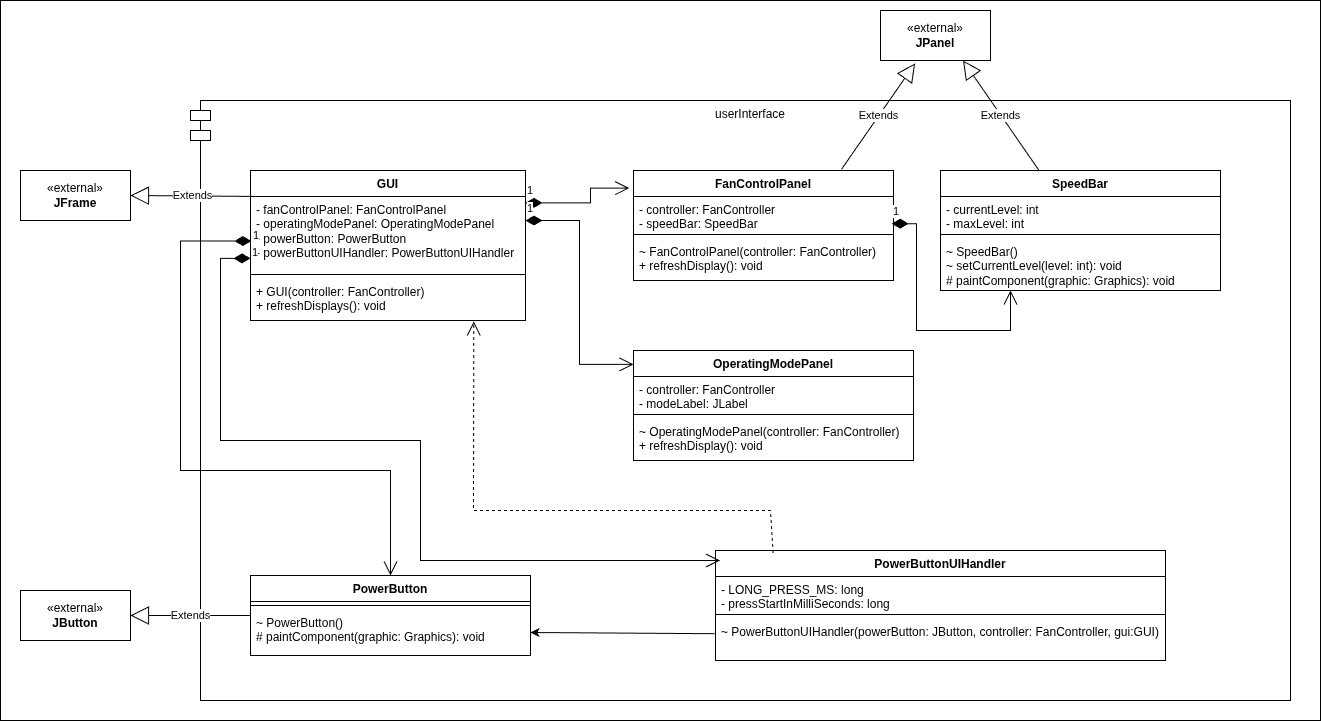

The diagram above was exported from draw.io. Its source (the exported page's mxGraphModel, read from the mxfile embedded in the PNG):
<mxGraphModel dx="2881" dy="2303" grid="1" gridSize="10" guides="1" tooltips="1" connect="1" arrows="1" fold="1" page="1" pageScale="1" pageWidth="827" pageHeight="1169" math="0" shadow="0">
  <root>
    <mxCell id="0" />
    <mxCell id="1" parent="0" />
    <mxCell id="nh7k-dn-UzL1q8Wn34CN-78" parent="1" style="rounded=0;whiteSpace=wrap;html=1;" value="" vertex="1">
      <mxGeometry height="720" width="1320" x="-480" y="-220" as="geometry" />
    </mxCell>
    <mxCell id="nh7k-dn-UzL1q8Wn34CN-18" parent="1" style="shape=module;align=left;spacingLeft=20;align=center;verticalAlign=top;whiteSpace=wrap;html=1;" value="userInterface" vertex="1">
      <mxGeometry height="600" width="1100" x="-290" y="-120" as="geometry" />
    </mxCell>
    <mxCell id="nh7k-dn-UzL1q8Wn34CN-19" parent="1" style="swimlane;fontStyle=1;align=center;verticalAlign=top;childLayout=stackLayout;horizontal=1;startSize=26;horizontalStack=0;resizeParent=1;resizeParentMax=0;resizeLast=0;collapsible=1;marginBottom=0;whiteSpace=wrap;html=1;" value="GUI" vertex="1">
      <mxGeometry height="150" width="275" x="-230" y="-50" as="geometry">
        <mxRectangle height="30" width="120" x="200" y="510" as="alternateBounds" />
      </mxGeometry>
    </mxCell>
    <mxCell id="nh7k-dn-UzL1q8Wn34CN-20" parent="nh7k-dn-UzL1q8Wn34CN-19" style="text;strokeColor=none;fillColor=none;align=left;verticalAlign=top;spacingLeft=4;spacingRight=4;overflow=hidden;rotatable=0;points=[[0,0.5],[1,0.5]];portConstraint=eastwest;whiteSpace=wrap;html=1;" value="&lt;div&gt;- fanControlPanel: FanControlPanel&lt;/div&gt;&lt;div&gt;- operatingModePanel: OperatingModePanel&lt;/div&gt;&lt;div&gt;- powerButton: PowerButton&lt;/div&gt;&lt;div&gt;- powerButtonUIHandler: PowerButtonUIHandler&lt;/div&gt;" vertex="1">
      <mxGeometry height="74" width="275" y="26" as="geometry" />
    </mxCell>
    <mxCell id="nh7k-dn-UzL1q8Wn34CN-21" parent="nh7k-dn-UzL1q8Wn34CN-19" style="line;strokeWidth=1;fillColor=none;align=left;verticalAlign=middle;spacingTop=-1;spacingLeft=3;spacingRight=3;rotatable=0;labelPosition=right;points=[];portConstraint=eastwest;strokeColor=inherit;" value="" vertex="1">
      <mxGeometry height="8" width="275" y="100" as="geometry" />
    </mxCell>
    <mxCell id="nh7k-dn-UzL1q8Wn34CN-22" parent="nh7k-dn-UzL1q8Wn34CN-19" style="text;strokeColor=none;fillColor=none;align=left;verticalAlign=top;spacingLeft=4;spacingRight=4;overflow=hidden;rotatable=0;points=[[0,0.5],[1,0.5]];portConstraint=eastwest;whiteSpace=wrap;html=1;" value="+ GUI(controller: FanController)&lt;div&gt;+ refreshDisplays(): void&lt;/div&gt;" vertex="1">
      <mxGeometry height="42" width="275" y="108" as="geometry" />
    </mxCell>
    <mxCell id="nh7k-dn-UzL1q8Wn34CN-23" parent="1" style="swimlane;fontStyle=1;align=center;verticalAlign=top;childLayout=stackLayout;horizontal=1;startSize=26;horizontalStack=0;resizeParent=1;resizeParentMax=0;resizeLast=0;collapsible=1;marginBottom=0;whiteSpace=wrap;html=1;" value="FanControlPanel" vertex="1">
      <mxGeometry height="110" width="260" x="153" y="-50" as="geometry">
        <mxRectangle height="30" width="120" x="200" y="510" as="alternateBounds" />
      </mxGeometry>
    </mxCell>
    <mxCell id="nh7k-dn-UzL1q8Wn34CN-24" parent="nh7k-dn-UzL1q8Wn34CN-23" style="text;strokeColor=none;fillColor=none;align=left;verticalAlign=top;spacingLeft=4;spacingRight=4;overflow=hidden;rotatable=0;points=[[0,0.5],[1,0.5]];portConstraint=eastwest;whiteSpace=wrap;html=1;" value="&lt;div&gt;- controller: FanController&lt;/div&gt;&lt;div&gt;- speedBar: SpeedBar&lt;/div&gt;" vertex="1">
      <mxGeometry height="34" width="260" y="26" as="geometry" />
    </mxCell>
    <mxCell id="nh7k-dn-UzL1q8Wn34CN-25" parent="nh7k-dn-UzL1q8Wn34CN-23" style="line;strokeWidth=1;fillColor=none;align=left;verticalAlign=middle;spacingTop=-1;spacingLeft=3;spacingRight=3;rotatable=0;labelPosition=right;points=[];portConstraint=eastwest;strokeColor=inherit;" value="" vertex="1">
      <mxGeometry height="8" width="260" y="60" as="geometry" />
    </mxCell>
    <mxCell id="nh7k-dn-UzL1q8Wn34CN-26" parent="nh7k-dn-UzL1q8Wn34CN-23" style="text;strokeColor=none;fillColor=none;align=left;verticalAlign=top;spacingLeft=4;spacingRight=4;overflow=hidden;rotatable=0;points=[[0,0.5],[1,0.5]];portConstraint=eastwest;whiteSpace=wrap;html=1;" value="~ FanControlPanel(controller: FanController)&lt;div&gt;+ refreshDisplay(): void&lt;/div&gt;" vertex="1">
      <mxGeometry height="42" width="260" y="68" as="geometry" />
    </mxCell>
    <mxCell id="nh7k-dn-UzL1q8Wn34CN-27" parent="1" style="swimlane;fontStyle=1;align=center;verticalAlign=top;childLayout=stackLayout;horizontal=1;startSize=26;horizontalStack=0;resizeParent=1;resizeParentMax=0;resizeLast=0;collapsible=1;marginBottom=0;whiteSpace=wrap;html=1;" value="OperatingModePanel" vertex="1">
      <mxGeometry height="110" width="280" x="153" y="130" as="geometry">
        <mxRectangle height="30" width="120" x="200" y="510" as="alternateBounds" />
      </mxGeometry>
    </mxCell>
    <mxCell id="nh7k-dn-UzL1q8Wn34CN-28" parent="nh7k-dn-UzL1q8Wn34CN-27" style="text;strokeColor=none;fillColor=none;align=left;verticalAlign=top;spacingLeft=4;spacingRight=4;overflow=hidden;rotatable=0;points=[[0,0.5],[1,0.5]];portConstraint=eastwest;whiteSpace=wrap;html=1;" value="&lt;div&gt;- controller:&amp;nbsp;&lt;span style=&quot;background-color: transparent; color: light-dark(rgb(0, 0, 0), rgb(255, 255, 255));&quot;&gt;FanController&lt;/span&gt;&lt;/div&gt;&lt;div&gt;- modeLabel: JLabel&lt;/div&gt;" vertex="1">
      <mxGeometry height="34" width="280" y="26" as="geometry" />
    </mxCell>
    <mxCell id="nh7k-dn-UzL1q8Wn34CN-29" parent="nh7k-dn-UzL1q8Wn34CN-27" style="line;strokeWidth=1;fillColor=none;align=left;verticalAlign=middle;spacingTop=-1;spacingLeft=3;spacingRight=3;rotatable=0;labelPosition=right;points=[];portConstraint=eastwest;strokeColor=inherit;" value="" vertex="1">
      <mxGeometry height="8" width="280" y="60" as="geometry" />
    </mxCell>
    <mxCell id="nh7k-dn-UzL1q8Wn34CN-30" parent="nh7k-dn-UzL1q8Wn34CN-27" style="text;strokeColor=none;fillColor=none;align=left;verticalAlign=top;spacingLeft=4;spacingRight=4;overflow=hidden;rotatable=0;points=[[0,0.5],[1,0.5]];portConstraint=eastwest;whiteSpace=wrap;html=1;" value="~ OperatingModePanel(controller: FanController)&lt;div&gt;+ refreshDisplay(): void&lt;/div&gt;" vertex="1">
      <mxGeometry height="42" width="280" y="68" as="geometry" />
    </mxCell>
    <mxCell id="nh7k-dn-UzL1q8Wn34CN-31" parent="1" style="swimlane;fontStyle=1;align=center;verticalAlign=top;childLayout=stackLayout;horizontal=1;startSize=26;horizontalStack=0;resizeParent=1;resizeParentMax=0;resizeLast=0;collapsible=1;marginBottom=0;whiteSpace=wrap;html=1;" value="PowerButton" vertex="1">
      <mxGeometry height="80" width="280" x="-230" y="355" as="geometry">
        <mxRectangle height="30" width="120" x="200" y="510" as="alternateBounds" />
      </mxGeometry>
    </mxCell>
    <mxCell id="nh7k-dn-UzL1q8Wn34CN-33" parent="nh7k-dn-UzL1q8Wn34CN-31" style="line;strokeWidth=1;fillColor=none;align=left;verticalAlign=middle;spacingTop=-1;spacingLeft=3;spacingRight=3;rotatable=0;labelPosition=right;points=[];portConstraint=eastwest;strokeColor=inherit;" value="" vertex="1">
      <mxGeometry height="8" width="280" y="26" as="geometry" />
    </mxCell>
    <mxCell id="nh7k-dn-UzL1q8Wn34CN-34" parent="nh7k-dn-UzL1q8Wn34CN-31" style="text;strokeColor=none;fillColor=none;align=left;verticalAlign=top;spacingLeft=4;spacingRight=4;overflow=hidden;rotatable=0;points=[[0,0.5],[1,0.5]];portConstraint=eastwest;whiteSpace=wrap;html=1;" value="~ PowerButton()&lt;div&gt;# paintComponent(graphic: Graphics): void&lt;/div&gt;" vertex="1">
      <mxGeometry height="46" width="280" y="34" as="geometry" />
    </mxCell>
    <mxCell id="nh7k-dn-UzL1q8Wn34CN-38" parent="1" style="swimlane;fontStyle=1;align=center;verticalAlign=top;childLayout=stackLayout;horizontal=1;startSize=26;horizontalStack=0;resizeParent=1;resizeParentMax=0;resizeLast=0;collapsible=1;marginBottom=0;whiteSpace=wrap;html=1;" value="PowerButtonUIHandler" vertex="1">
      <mxGeometry height="110" width="450" x="235" y="330" as="geometry">
        <mxRectangle height="30" width="120" x="200" y="510" as="alternateBounds" />
      </mxGeometry>
    </mxCell>
    <mxCell id="nh7k-dn-UzL1q8Wn34CN-39" parent="nh7k-dn-UzL1q8Wn34CN-38" style="text;strokeColor=none;fillColor=none;align=left;verticalAlign=top;spacingLeft=4;spacingRight=4;overflow=hidden;rotatable=0;points=[[0,0.5],[1,0.5]];portConstraint=eastwest;whiteSpace=wrap;html=1;" value="&lt;div&gt;- LONG_PRESS_MS: long&lt;/div&gt;&lt;div&gt;- pressStartInMilliSeconds: long&lt;/div&gt;" vertex="1">
      <mxGeometry height="34" width="450" y="26" as="geometry" />
    </mxCell>
    <mxCell id="nh7k-dn-UzL1q8Wn34CN-40" parent="nh7k-dn-UzL1q8Wn34CN-38" style="line;strokeWidth=1;fillColor=none;align=left;verticalAlign=middle;spacingTop=-1;spacingLeft=3;spacingRight=3;rotatable=0;labelPosition=right;points=[];portConstraint=eastwest;strokeColor=inherit;" value="" vertex="1">
      <mxGeometry height="8" width="450" y="60" as="geometry" />
    </mxCell>
    <mxCell id="nh7k-dn-UzL1q8Wn34CN-41" parent="nh7k-dn-UzL1q8Wn34CN-38" style="text;strokeColor=none;fillColor=none;align=left;verticalAlign=top;spacingLeft=4;spacingRight=4;overflow=hidden;rotatable=0;points=[[0,0.5],[1,0.5]];portConstraint=eastwest;whiteSpace=wrap;html=1;" value="~ PowerButtonUIHandler(powerButton: JButton, controller: FanController, gui:GUI)" vertex="1">
      <mxGeometry height="42" width="450" y="68" as="geometry" />
    </mxCell>
    <mxCell id="nh7k-dn-UzL1q8Wn34CN-42" parent="1" style="swimlane;fontStyle=1;align=center;verticalAlign=top;childLayout=stackLayout;horizontal=1;startSize=26;horizontalStack=0;resizeParent=1;resizeParentMax=0;resizeLast=0;collapsible=1;marginBottom=0;whiteSpace=wrap;html=1;" value="SpeedBar" vertex="1">
      <mxGeometry height="120" width="280" x="460" y="-50" as="geometry">
        <mxRectangle height="30" width="120" x="200" y="510" as="alternateBounds" />
      </mxGeometry>
    </mxCell>
    <mxCell id="nh7k-dn-UzL1q8Wn34CN-43" parent="nh7k-dn-UzL1q8Wn34CN-42" style="text;strokeColor=none;fillColor=none;align=left;verticalAlign=top;spacingLeft=4;spacingRight=4;overflow=hidden;rotatable=0;points=[[0,0.5],[1,0.5]];portConstraint=eastwest;whiteSpace=wrap;html=1;" value="&lt;div&gt;- currentLevel: int&lt;/div&gt;&lt;div&gt;- maxLevel: int&lt;/div&gt;" vertex="1">
      <mxGeometry height="34" width="280" y="26" as="geometry" />
    </mxCell>
    <mxCell id="nh7k-dn-UzL1q8Wn34CN-44" parent="nh7k-dn-UzL1q8Wn34CN-42" style="line;strokeWidth=1;fillColor=none;align=left;verticalAlign=middle;spacingTop=-1;spacingLeft=3;spacingRight=3;rotatable=0;labelPosition=right;points=[];portConstraint=eastwest;strokeColor=inherit;" value="" vertex="1">
      <mxGeometry height="8" width="280" y="60" as="geometry" />
    </mxCell>
    <mxCell id="nh7k-dn-UzL1q8Wn34CN-45" parent="nh7k-dn-UzL1q8Wn34CN-42" style="text;strokeColor=none;fillColor=none;align=left;verticalAlign=top;spacingLeft=4;spacingRight=4;overflow=hidden;rotatable=0;points=[[0,0.5],[1,0.5]];portConstraint=eastwest;whiteSpace=wrap;html=1;" value="~ SpeedBar()&lt;div&gt;~ setCurrentLevel(level: int): void&lt;/div&gt;&lt;div&gt;# paintComponent(graphic: Graphics): void&lt;/div&gt;" vertex="1">
      <mxGeometry height="52" width="280" y="68" as="geometry" />
    </mxCell>
    <mxCell id="nh7k-dn-UzL1q8Wn34CN-48" parent="1" style="html=1;whiteSpace=wrap;" value="«external»&lt;br&gt;&lt;b&gt;JButton&lt;/b&gt;" vertex="1">
      <mxGeometry height="50" width="110" x="-460" y="370" as="geometry" />
    </mxCell>
    <mxCell id="nh7k-dn-UzL1q8Wn34CN-49" parent="1" style="html=1;whiteSpace=wrap;" value="«external»&lt;br&gt;&lt;b&gt;JFrame&lt;/b&gt;" vertex="1">
      <mxGeometry height="50" width="110" x="-460" y="-50" as="geometry" />
    </mxCell>
    <mxCell id="nh7k-dn-UzL1q8Wn34CN-50" parent="1" style="html=1;whiteSpace=wrap;" value="«external»&lt;br&gt;&lt;b&gt;JPanel&lt;/b&gt;" vertex="1">
      <mxGeometry height="50" width="110" x="400" y="-210" as="geometry" />
    </mxCell>
    <mxCell id="nh7k-dn-UzL1q8Wn34CN-51" edge="1" parent="1" source="nh7k-dn-UzL1q8Wn34CN-31" style="endArrow=block;endSize=16;endFill=0;html=1;rounded=0;entryX=1;entryY=0.5;entryDx=0;entryDy=0;exitX=0;exitY=0.5;exitDx=0;exitDy=0;" target="nh7k-dn-UzL1q8Wn34CN-48" value="Extends">
      <mxGeometry relative="1" width="160" as="geometry">
        <mxPoint x="-300" y="150" as="sourcePoint" />
        <mxPoint x="-290" y="270" as="targetPoint" />
      </mxGeometry>
    </mxCell>
    <mxCell id="nh7k-dn-UzL1q8Wn34CN-54" edge="1" parent="1" source="nh7k-dn-UzL1q8Wn34CN-23" style="endArrow=block;endSize=16;endFill=0;html=1;rounded=0;entryX=0.315;entryY=1.057;entryDx=0;entryDy=0;entryPerimeter=0;exitX=0.8;exitY=-0.011;exitDx=0;exitDy=0;exitPerimeter=0;" target="nh7k-dn-UzL1q8Wn34CN-50" value="Extends">
      <mxGeometry relative="1" width="160" as="geometry">
        <mxPoint x="280" y="-150" as="sourcePoint" />
        <mxPoint x="440" y="-150" as="targetPoint" />
      </mxGeometry>
    </mxCell>
    <mxCell id="nh7k-dn-UzL1q8Wn34CN-55" edge="1" parent="1" source="nh7k-dn-UzL1q8Wn34CN-42" style="endArrow=block;endSize=16;endFill=0;html=1;rounded=0;entryX=0.75;entryY=1;entryDx=0;entryDy=0;" target="nh7k-dn-UzL1q8Wn34CN-50" value="Extends">
      <mxGeometry relative="1" width="160" as="geometry">
        <mxPoint x="560" y="6" as="sourcePoint" />
        <mxPoint x="624" y="-140" as="targetPoint" />
      </mxGeometry>
    </mxCell>
    <mxCell id="nh7k-dn-UzL1q8Wn34CN-56" edge="1" parent="1" source="nh7k-dn-UzL1q8Wn34CN-20" style="endArrow=block;endSize=16;endFill=0;html=1;rounded=0;entryX=1;entryY=0.5;entryDx=0;entryDy=0;exitX=0.014;exitY=-0.001;exitDx=0;exitDy=0;exitPerimeter=0;" target="nh7k-dn-UzL1q8Wn34CN-49" value="Extends">
      <mxGeometry relative="1" width="160" as="geometry">
        <mxPoint x="-240" y="-140" as="sourcePoint" />
        <mxPoint x="-80" y="-140" as="targetPoint" />
      </mxGeometry>
    </mxCell>
    <mxCell id="nh7k-dn-UzL1q8Wn34CN-59" edge="1" parent="1" style="endArrow=open;html=1;endSize=12;startArrow=diamondThin;startSize=14;startFill=1;edgeStyle=orthogonalEdgeStyle;align=left;verticalAlign=bottom;rounded=0;exitX=1.008;exitY=0.132;exitDx=0;exitDy=0;exitPerimeter=0;entryX=-0.008;entryY=0.191;entryDx=0;entryDy=0;entryPerimeter=0;" value="1">
      <mxGeometry relative="1" x="-1" y="3" as="geometry">
        <Array as="points">
          <mxPoint x="110" y="-18" />
          <mxPoint x="110" y="-32" />
        </Array>
        <mxPoint x="44.999999999999815" y="-17.63199999999997" as="sourcePoint" />
        <mxPoint x="148.72000000000008" y="-32.39000000000001" as="targetPoint" />
      </mxGeometry>
    </mxCell>
    <mxCell id="nh7k-dn-UzL1q8Wn34CN-60" edge="1" parent="1" style="endArrow=open;html=1;endSize=12;startArrow=diamondThin;startSize=14;startFill=1;edgeStyle=orthogonalEdgeStyle;align=left;verticalAlign=bottom;rounded=0;entryX=0;entryY=0.122;entryDx=0;entryDy=0;entryPerimeter=0;exitX=1;exitY=0.319;exitDx=0;exitDy=0;exitPerimeter=0;" value="1">
      <mxGeometry relative="1" x="-1" y="3" as="geometry">
        <Array as="points">
          <mxPoint x="99" y="0.43" />
          <mxPoint x="99" y="143.43" />
        </Array>
        <mxPoint x="45" y="0.035999999999994536" as="sourcePoint" />
        <mxPoint x="153" y="143.85000000000008" as="targetPoint" />
      </mxGeometry>
    </mxCell>
    <mxCell id="nh7k-dn-UzL1q8Wn34CN-61" edge="1" parent="1" source="nh7k-dn-UzL1q8Wn34CN-24" style="endArrow=open;html=1;endSize=12;startArrow=diamondThin;startSize=14;startFill=1;edgeStyle=orthogonalEdgeStyle;align=left;verticalAlign=bottom;rounded=0;exitX=0.993;exitY=0.799;exitDx=0;exitDy=0;exitPerimeter=0;entryX=0.25;entryY=1;entryDx=0;entryDy=0;" target="nh7k-dn-UzL1q8Wn34CN-42" value="1">
      <mxGeometry relative="1" x="-1" y="3" as="geometry">
        <Array as="points">
          <mxPoint x="436" y="3" />
          <mxPoint x="436" y="110" />
          <mxPoint x="530" y="110" />
        </Array>
        <mxPoint x="540" y="100" as="sourcePoint" />
        <mxPoint x="700" y="100" as="targetPoint" />
      </mxGeometry>
    </mxCell>
    <mxCell id="nh7k-dn-UzL1q8Wn34CN-66" edge="1" parent="1" source="nh7k-dn-UzL1q8Wn34CN-20" style="endArrow=open;html=1;endSize=12;startArrow=diamondThin;startSize=14;startFill=1;edgeStyle=orthogonalEdgeStyle;align=left;verticalAlign=bottom;rounded=0;exitX=0.003;exitY=0.602;exitDx=0;exitDy=0;exitPerimeter=0;entryX=0.5;entryY=0;entryDx=0;entryDy=0;" target="nh7k-dn-UzL1q8Wn34CN-31" value="1">
      <mxGeometry relative="1" x="-1" y="3" as="geometry">
        <Array as="points">
          <mxPoint x="-300" y="21" />
          <mxPoint x="-300" y="250" />
          <mxPoint x="-90" y="250" />
        </Array>
        <mxPoint x="-280" y="10" as="sourcePoint" />
        <mxPoint x="-260" y="250" as="targetPoint" />
      </mxGeometry>
    </mxCell>
    <mxCell id="nh7k-dn-UzL1q8Wn34CN-76" edge="1" parent="1" source="nh7k-dn-UzL1q8Wn34CN-41" style="endArrow=classic;html=1;rounded=0;entryX=1;entryY=0.5;entryDx=0;entryDy=0;exitX=-0.002;exitY=0.362;exitDx=0;exitDy=0;exitPerimeter=0;" target="nh7k-dn-UzL1q8Wn34CN-34" value="">
      <mxGeometry height="50" relative="1" width="50" as="geometry">
        <mxPoint x="55.15" y="561.5699999999999" as="sourcePoint" />
        <mxPoint x="234.99999999999991" y="559.9999999999998" as="targetPoint" />
      </mxGeometry>
    </mxCell>
    <mxCell id="nh7k-dn-UzL1q8Wn34CN-84" edge="1" parent="1" source="nh7k-dn-UzL1q8Wn34CN-38" style="endArrow=open;endSize=12;dashed=1;html=1;rounded=0;entryX=0.812;entryY=1.022;entryDx=0;entryDy=0;entryPerimeter=0;exitX=0.128;exitY=0.022;exitDx=0;exitDy=0;exitPerimeter=0;" target="nh7k-dn-UzL1q8Wn34CN-22" value="">
      <mxGeometry relative="1" width="160" as="geometry">
        <Array as="points">
          <mxPoint x="290" y="290" />
          <mxPoint x="-7" y="290" />
        </Array>
        <mxPoint x="50" y="290" as="sourcePoint" />
        <mxPoint x="210" y="290" as="targetPoint" />
      </mxGeometry>
    </mxCell>
    <mxCell id="nh7k-dn-UzL1q8Wn34CN-85" edge="1" parent="1" source="nh7k-dn-UzL1q8Wn34CN-20" style="endArrow=open;html=1;endSize=12;startArrow=diamondThin;startSize=14;startFill=1;edgeStyle=orthogonalEdgeStyle;align=left;verticalAlign=bottom;rounded=0;exitX=0;exitY=0.836;exitDx=0;exitDy=0;exitPerimeter=0;entryX=0.01;entryY=0.091;entryDx=0;entryDy=0;entryPerimeter=0;" target="nh7k-dn-UzL1q8Wn34CN-38" value="1">
      <mxGeometry relative="1" x="-1" y="3" as="geometry">
        <Array as="points">
          <mxPoint x="-260" y="38" />
          <mxPoint x="-260" y="220" />
          <mxPoint x="-60" y="220" />
          <mxPoint x="-60" y="340" />
        </Array>
        <mxPoint x="-240" y="200" as="sourcePoint" />
        <mxPoint x="-80" y="200" as="targetPoint" />
      </mxGeometry>
    </mxCell>
  </root>
</mxGraphModel>